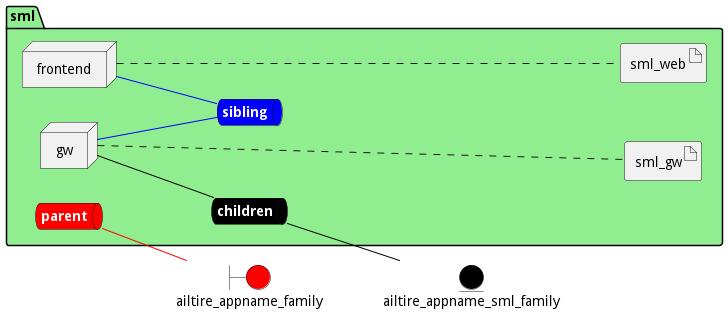

The diagram above was rendered by PlantUML. Its source (embedded in the PNG):
@startuml

left to right direction


boundary ailtire_appname_family #red


entity ailtire_appname_sml_family #black




package "sml" #lightgreen {
    queue childrennet #black [
            <b><color:white>children</color></b>
    ]
    
    childrennet -[#black]- ailtire_appname_sml_family
    
    queue siblingnet #blue [
            <b><color:white>sibling</color></b>
    ]
    
    queue parentnet #red [
            <b><color:white>parent</color></b>
    ]
    
    parentnet -[#red]- ailtire_appname_family
    

node "frontend" as frontendService
node "gw" as gwService


        artifact "sml_web" as sml_webimage
    
        artifact "sml_gw" as sml_gwimage
    
}

frontendService -[#blue]- siblingnet

gwService -[#black]- childrennet

gwService -[#blue]- siblingnet
frontendService .... sml_webimage
gwService .... sml_gwimage


@enduml